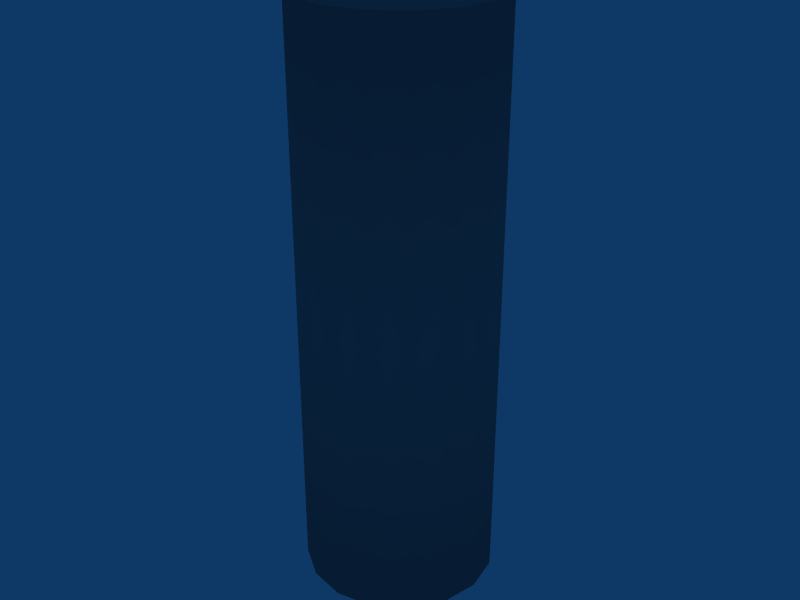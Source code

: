 # Source: proximity.blend  (saved by Blender 2.61.0; exported with 4.5.12 LTS)
import bpy
from mathutils import Matrix  # noqa: F401  (used for matrix-valued properties, if any)

bpy.ops.wm.read_factory_settings(use_empty=True)
scene = bpy.context.scene
scene.name = 'Scene'

# ---- collections
col_collection_1 = bpy.data.collections.new('Collection 1'); scene.collection.children.link(col_collection_1)

# ---- materials (node trees are filled in below, after node groups)
mat_antenamat = bpy.data.materials.new('AntenaMat')
mat_antenamat.alpha_threshold = 0.0
mat_antenamat.use_transparent_shadow = False
mat_antenamat.diffuse_color = (0.56, 0.56, 0.56, 1.0)
mat_antenamat.roughness = 0.5
mat_antenamat.line_color = (0.0, 0.0, 0.0, 1.0)

# ---- material node trees

# ---- world
world_world = bpy.data.worlds.new('World'); scene.world = world_world
world_world.color = (0.05656, 0.2208, 0.4)
world_world.use_sun_shadow = False
world_world.sun_shadow_jitter_overblur = 0.0
world_world.cycles.sampling_method = 'MANUAL'
world_world.cycles.sample_map_resolution = 256

# ---- meshes
me_cylinder = bpy.data.meshes.new('Cylinder')
me_cylinder.from_pydata([(0.03536, 0.03536, -0.15), (0.04619, 0.01913, -0.15), (0.05, 5.44e-09, -0.15), (0.04619, -0.01913, -0.15), (0.03536, -0.03536, -0.15), (0.01913, -0.04619, -0.15), (1.627e-08, -0.05, -0.15), (-0.01913, -0.04619, -0.15), (-0.03536, -0.03536, -0.15), (-0.04619, -0.01913, -0.15), (-0.05, 8.222e-09, -0.15), (-0.04619, 0.01913, -0.15), (-0.03536, 0.03536, -0.15), (-0.01913, 0.04619, -0.15), (4.131e-08, 0.05, -0.15), (0.01913, 0.04619, -0.15), (0.03536, 0.03536, 0.15), (0.04619, 0.01913, 0.15), (0.05, -5.695e-08, 0.15), (0.04619, -0.01913, 0.15), (0.03536, -0.03536, 0.15), (0.01913, -0.04619, 0.15), (-8.784e-08, -0.05, 0.15), (-0.01913, -0.04619, 0.15), (-0.03536, -0.03536, 0.15), (-0.04619, -0.01913, 0.15), (-0.05, 1.362e-07, 0.15), (-0.04619, 0.01913, 0.15), (-0.03536, 0.03536, 0.15), (-0.01913, 0.04619, 0.15), (1.693e-07, 0.05, 0.15), (0.01913, 0.04619, 0.15), (8.722e-09, 7.626e-09, -0.15), (8.722e-09, 7.626e-09, 0.15)], [], [(32, 0, 1), (33, 17, 16), (32, 1, 2), (33, 18, 17), (32, 2, 3), (33, 19, 18), (32, 3, 4), (33, 20, 19), (32, 4, 5), (33, 21, 20), (32, 5, 6), (33, 22, 21), (32, 6, 7), (33, 23, 22), (32, 7, 8), (33, 24, 23), (32, 8, 9), (33, 25, 24), (32, 9, 10), (33, 26, 25), (32, 10, 11), (33, 27, 26), (32, 11, 12), (33, 28, 27), (32, 12, 13), (33, 29, 28), (32, 13, 14), (33, 30, 29), (32, 14, 15), (33, 31, 30), (15, 0, 32), (33, 16, 31), (0, 16, 17, 1), (1, 17, 18, 2), (2, 18, 19, 3), (3, 19, 20, 4), (4, 20, 21, 5), (5, 21, 22, 6), (6, 22, 23, 7), (7, 23, 24, 8), (8, 24, 25, 9), (9, 25, 26, 10), (10, 26, 27, 11), (11, 27, 28, 12), (12, 28, 29, 13), (13, 29, 30, 14), (14, 30, 31, 15), (16, 0, 15, 31)])
me_cylinder.polygons.foreach_set('use_smooth', [0, 0, 0, 0, 0, 0, 0, 0, 0, 0, 0, 0, 0, 0, 0, 0, 0, 0, 0, 0, 0, 0, 0, 0, 0, 0, 0, 0, 0, 0, 0, 0, 1, 1, 1, 1, 1, 1, 1, 1, 1, 1, 1, 1, 1, 1, 1, 1])
me_cylinder.materials.append(mat_antenamat)
me_cylinder.use_remesh_preserve_volume = False
me_cylinder.use_remesh_preserve_attributes = False
me_cylinder.use_mirror_vertex_groups = False
me_cylinder.update()

# ---- objects
ob_proximity = bpy.data.objects.new('Proximity', None)
ob_proximity_mesh = bpy.data.objects.new('Proximity_mesh', me_cylinder)

# ---- transforms, parenting, visibility, modifiers, constraints
ob_proximity.location = (0.0, 0.0, 0.0)
ob_proximity.empty_display_type = 'ARROWS'
ob_proximity.empty_image_offset = (0.0, 0.0)
ob_proximity.lineart.crease_threshold = 0.0
ob_proximity_mesh.parent = ob_proximity
ob_proximity_mesh.location = (0.0, 0.0, 0.0)
ob_proximity_mesh.lock_rotations_4d = False
ob_proximity_mesh.empty_display_type = 'ARROWS'
ob_proximity_mesh.lineart.crease_threshold = 0.0

# ---- collection membership
col_collection_1.objects.link(ob_proximity)
col_collection_1.objects.link(ob_proximity_mesh)

# ---- scene / render settings (as saved in the file)
scene.frame_start = 1; scene.frame_end = 250; scene.frame_set(168)
scene.render.engine = 'BLENDER_EEVEE_NEXT'
scene.render.image_settings.file_format = 'JPEG'
scene.render.image_settings.color_mode = 'RGB'
scene.render.image_settings.compression = 90
scene.render.resolution_x = 800
scene.render.resolution_y = 600
scene.render.pixel_aspect_x = 100.0
scene.render.pixel_aspect_y = 100.0
scene.render.fps = 25
scene.render.dither_intensity = 0.0
scene.render.use_compositing = False
scene.render.use_sequencer = False
scene.render.bake_margin = 2
scene.render.bake_bias = 0.0
scene.render.use_stamp_time = False
scene.render.use_stamp_date = False
scene.render.use_stamp_frame = False
scene.render.use_stamp_camera = False
scene.render.use_stamp_scene = False
scene.render.use_stamp_filename = False
scene.render.use_stamp_render_time = False
scene.render.stamp_font_size = 0
scene.cycles.use_denoising = False
scene.cycles.samples = 10
scene.cycles.sampling_pattern = 'TABULATED_SOBOL'
scene.cycles.light_sampling_threshold = 0.0
scene.cycles.use_adaptive_sampling = False
scene.cycles.use_light_tree = False
scene.cycles.blur_glossy = 0.0
scene.cycles.volume_bounces = 1
scene.cycles.pixel_filter_type = 'GAUSSIAN'
scene.cycles.sample_clamp_indirect = 0.0
scene.view_settings.view_transform = 'Raw'
bpy.context.view_layer.update()

# ---- added for rendering (the .blend has no active camera): camera
cam_auto = bpy.data.cameras.new('AutoCamera')
cam_auto.lens = 50.0
cam_auto.sensor_width = 36.0
cam_auto.clip_end = 1000.0
ob_auto_camera = bpy.data.objects.new('AutoCamera', cam_auto)
scene.collection.objects.link(ob_auto_camera)
ob_auto_camera.location = (0.306862, -0.368235, 0.24549)
ob_auto_camera.rotation_euler = (1.09748, -7.21219e-08, 0.694738)
scene.camera = ob_auto_camera
bpy.context.view_layer.update()
